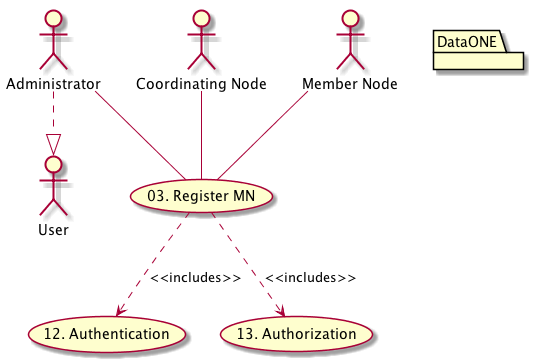

The diagram above was rendered by PlantUML. Its source (embedded in the PNG):
@startuml images/03_uc.png

actor "User" as client
usecase "12. Authentication" as authen

package "DataONE"
  actor "Administrator" as admin
  admin ..|> client
  actor "Coordinating Node" as CN
  actor "Member Node" as MN
  usecase "13. Authorization" as author
  usecase "03. Register MN" as register
  admin -- register
  CN -- register
  MN -- register
  register ..> author: <<includes>>
  register ..> authen: <<includes>>
@enduml